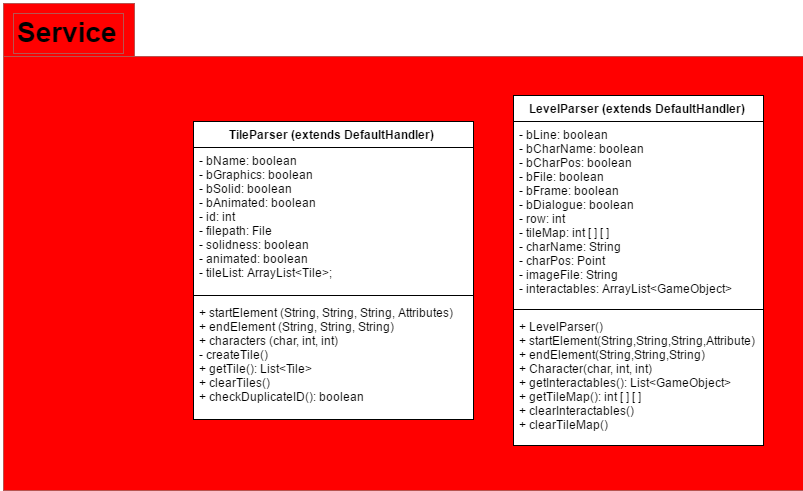

The diagram above was exported from draw.io. Its source (the exported page's mxGraphModel, read from the mxfile embedded in the PNG):
<mxGraphModel dx="3211" dy="1390" grid="1" gridSize="10" guides="1" tooltips="1" connect="1" arrows="1" fold="1" page="1" pageScale="1" pageWidth="826" pageHeight="1169" background="#ffffff" math="0" shadow="0">
  <root>
    <mxCell id="0" />
    <mxCell id="1" parent="0" />
    <mxCell id="2" value="" style="shape=folder;fontStyle=1;spacingTop=10;tabWidth=131;tabHeight=53;tabPosition=left;html=1;plain-red;gradientColor=none;fillColor=#FF0000;" vertex="1" parent="1">
      <mxGeometry x="690" y="593" width="800" height="487" as="geometry" />
    </mxCell>
    <mxCell id="3" value="&lt;font style=&quot;font-size: 28px&quot;&gt;Service&lt;/font&gt;" style="text;html=1;align=center;fontStyle=1;verticalAlign=middle;spacingLeft=3;spacingRight=3;rotatable=0;points=[[0,0.5],[1,0.5]];portConstraint=eastwest;plain-red;gradientColor=none;fillColor=#FF0000;" vertex="1" parent="1">
      <mxGeometry x="700" y="603" width="110" height="40" as="geometry" />
    </mxCell>
    <mxCell id="4" value="TileParser (extends DefaultHandler)&lt;br&gt;" style="swimlane;html=1;fontStyle=1;align=center;verticalAlign=top;childLayout=stackLayout;horizontal=1;startSize=26;horizontalStack=0;resizeParent=1;resizeLast=0;collapsible=1;marginBottom=0;swimlaneFillColor=#ffffff;fillColor=#ffffff;strokeColor=#000000;" vertex="1" parent="1">
      <mxGeometry x="880" y="711" width="280" height="298" as="geometry" />
    </mxCell>
    <mxCell id="5" value="- bName: boolean&lt;br&gt;- bGraphics: boolean&lt;br&gt;- bSolid: boolean&lt;br&gt;- bAnimated: boolean&lt;br&gt;- id: int&lt;br&gt;- filepath: File&lt;br&gt;- solidness: boolean&lt;br&gt;- animated: boolean&lt;br&gt;- tileList: ArrayList&amp;lt;Tile&amp;gt;;&lt;br&gt;" style="text;html=1;strokeColor=none;fillColor=none;align=left;verticalAlign=top;spacingLeft=4;spacingRight=4;whiteSpace=wrap;overflow=hidden;rotatable=0;points=[[0,0.5],[1,0.5]];portConstraint=eastwest;" vertex="1" parent="4">
      <mxGeometry y="26" width="280" height="144" as="geometry" />
    </mxCell>
    <mxCell id="6" value="" style="line;html=1;strokeWidth=1;fillColor=none;align=left;verticalAlign=middle;spacingTop=-1;spacingLeft=3;spacingRight=3;rotatable=0;labelPosition=right;points=[];portConstraint=eastwest;" vertex="1" parent="4">
      <mxGeometry y="170" width="280" height="8" as="geometry" />
    </mxCell>
    <mxCell id="7" value="+ startElement (String, String, String, Attributes)&lt;br&gt;+ endElement (String, String, String)&lt;br&gt;+ characters (char, int, int)&lt;br&gt;- createTile()&lt;br&gt;+ getTile(): List&amp;lt;Tile&amp;gt;&lt;br&gt;+ clearTiles()&lt;br&gt;+ checkDuplicateID(): boolean&lt;br&gt;&lt;br&gt;" style="text;html=1;strokeColor=none;fillColor=none;align=left;verticalAlign=top;spacingLeft=4;spacingRight=4;whiteSpace=wrap;overflow=hidden;rotatable=0;points=[[0,0.5],[1,0.5]];portConstraint=eastwest;" vertex="1" parent="4">
      <mxGeometry y="178" width="280" height="120" as="geometry" />
    </mxCell>
    <mxCell id="8" value="- bName: boolean&lt;br&gt;- bGraphics: boolean&lt;br&gt;- bSolid: boolean&lt;br&gt;- bAnimated: boolean&lt;br&gt;- id: int&lt;br&gt;- filepath: File&lt;br&gt;- solidness: boolean&lt;br&gt;- animated: boolean&lt;br&gt;- tileList: ArrayList&amp;lt;Tile&amp;gt;;&lt;br&gt;" style="text;html=1;strokeColor=none;fillColor=none;align=left;verticalAlign=top;spacingLeft=4;spacingRight=4;whiteSpace=wrap;overflow=hidden;rotatable=0;points=[[0,0.5],[1,0.5]];portConstraint=eastwest;" vertex="1" parent="1">
      <mxGeometry x="880" y="737" width="280" height="144" as="geometry" />
    </mxCell>
    <mxCell id="9" value="" style="line;html=1;strokeWidth=1;fillColor=none;align=left;verticalAlign=middle;spacingTop=-1;spacingLeft=3;spacingRight=3;rotatable=0;labelPosition=right;points=[];portConstraint=eastwest;" vertex="1" parent="1">
      <mxGeometry x="880" y="881" width="280" height="8" as="geometry" />
    </mxCell>
    <mxCell id="10" value="+ startElement (String, String, String, Attributes)&lt;br&gt;+ endElement (String, String, String)&lt;br&gt;+ characters (char, int, int)&lt;br&gt;- createTile()&lt;br&gt;+ getTile(): List&amp;lt;Tile&amp;gt;&lt;br&gt;+ clearTiles()&lt;br&gt;+ checkDuplicateID(): boolean&lt;br&gt;&lt;br&gt;" style="text;html=1;strokeColor=none;fillColor=none;align=left;verticalAlign=top;spacingLeft=4;spacingRight=4;whiteSpace=wrap;overflow=hidden;rotatable=0;points=[[0,0.5],[1,0.5]];portConstraint=eastwest;" vertex="1" parent="1">
      <mxGeometry x="880" y="889" width="280" height="120" as="geometry" />
    </mxCell>
    <mxCell id="11" value="LevelParser (extends DefaultHandler)&lt;br&gt;" style="swimlane;html=1;fontStyle=1;align=center;verticalAlign=top;childLayout=stackLayout;horizontal=1;startSize=26;horizontalStack=0;resizeParent=1;resizeLast=0;collapsible=1;marginBottom=0;swimlaneFillColor=#ffffff;fillColor=#ffffff;strokeColor=#000000;" vertex="1" parent="1">
      <mxGeometry x="1200" y="685" width="250" height="350" as="geometry" />
    </mxCell>
    <mxCell id="12" value="- bLine: boolean&lt;br&gt;- bCharName: boolean&lt;br&gt;- bCharPos: boolean&lt;br&gt;- bFile: boolean&lt;br&gt;- bFrame: boolean&lt;br&gt;- bDialogue: boolean&lt;br&gt;- row: int&lt;br&gt;- tileMap: int [ ] [ ]&lt;br&gt;- charName: String&lt;br&gt;- charPos: Point&lt;br&gt;- imageFile: String&lt;br&gt;- interactables: ArrayList&amp;lt;GameObject&amp;gt;&lt;br&gt;" style="text;html=1;strokeColor=none;fillColor=none;align=left;verticalAlign=top;spacingLeft=4;spacingRight=4;whiteSpace=wrap;overflow=hidden;rotatable=0;points=[[0,0.5],[1,0.5]];portConstraint=eastwest;" vertex="1" parent="11">
      <mxGeometry y="26" width="250" height="184" as="geometry" />
    </mxCell>
    <mxCell id="13" value="" style="line;html=1;strokeWidth=1;fillColor=none;align=left;verticalAlign=middle;spacingTop=-1;spacingLeft=3;spacingRight=3;rotatable=0;labelPosition=right;points=[];portConstraint=eastwest;" vertex="1" parent="11">
      <mxGeometry y="210" width="250" height="8" as="geometry" />
    </mxCell>
    <mxCell id="14" value="+ LevelParser()&lt;br&gt;+ startElement(String,String,String,Attribute)&lt;br&gt;+ endElement(String,String,String)&lt;br&gt;+ Character(char, int, int)&lt;br&gt;+ getInteractables(): List&amp;lt;GameObject&amp;gt;&lt;br&gt;+ getTileMap(): int [ ] [ ]&lt;br&gt;+ clearInteractables()&lt;br&gt;+ clearTileMap()&lt;br&gt;&lt;br&gt;" style="text;html=1;strokeColor=none;fillColor=none;align=left;verticalAlign=top;spacingLeft=4;spacingRight=4;whiteSpace=wrap;overflow=hidden;rotatable=0;points=[[0,0.5],[1,0.5]];portConstraint=eastwest;" vertex="1" parent="11">
      <mxGeometry y="218" width="250" height="132" as="geometry" />
    </mxCell>
    <mxCell id="15" value="- bLine: boolean&lt;br&gt;- bCharName: boolean&lt;br&gt;- bCharPos: boolean&lt;br&gt;- bFile: boolean&lt;br&gt;- bFrame: boolean&lt;br&gt;- bDialogue: boolean&lt;br&gt;- row: int&lt;br&gt;- tileMap: int [ ] [ ]&lt;br&gt;- charName: String&lt;br&gt;- charPos: Point&lt;br&gt;- imageFile: String&lt;br&gt;- interactables: ArrayList&amp;lt;GameObject&amp;gt;&lt;br&gt;" style="text;html=1;strokeColor=none;fillColor=none;align=left;verticalAlign=top;spacingLeft=4;spacingRight=4;whiteSpace=wrap;overflow=hidden;rotatable=0;points=[[0,0.5],[1,0.5]];portConstraint=eastwest;" vertex="1" parent="1">
      <mxGeometry x="1200" y="711" width="250" height="184" as="geometry" />
    </mxCell>
    <mxCell id="16" value="" style="line;html=1;strokeWidth=1;fillColor=none;align=left;verticalAlign=middle;spacingTop=-1;spacingLeft=3;spacingRight=3;rotatable=0;labelPosition=right;points=[];portConstraint=eastwest;" vertex="1" parent="1">
      <mxGeometry x="1200" y="895" width="250" height="8" as="geometry" />
    </mxCell>
    <mxCell id="17" value="+ LevelParser()&lt;br&gt;+ startElement(String,String,String,Attribute)&lt;br&gt;+ endElement(String,String,String)&lt;br&gt;+ Character(char, int, int)&lt;br&gt;+ getInteractables(): List&amp;lt;GameObject&amp;gt;&lt;br&gt;+ getTileMap(): int [ ] [ ]&lt;br&gt;+ clearInteractables()&lt;br&gt;+ clearTileMap()&lt;br&gt;&lt;br&gt;" style="text;html=1;strokeColor=none;fillColor=none;align=left;verticalAlign=top;spacingLeft=4;spacingRight=4;whiteSpace=wrap;overflow=hidden;rotatable=0;points=[[0,0.5],[1,0.5]];portConstraint=eastwest;" vertex="1" parent="1">
      <mxGeometry x="1200" y="903" width="250" height="132" as="geometry" />
    </mxCell>
  </root>
</mxGraphModel>